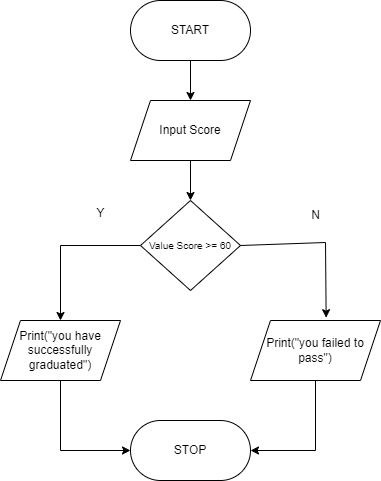

The diagram above was exported from draw.io. Its source (the exported page's mxGraphModel, read from the mxfile embedded in the PNG):
<mxGraphModel dx="1050" dy="574" grid="1" gridSize="10" guides="1" tooltips="1" connect="1" arrows="1" fold="1" page="1" pageScale="1" pageWidth="827" pageHeight="1169" math="0" shadow="0">
  <root>
    <mxCell id="WIyWlLk6GJQsqaUBKTNV-0" />
    <mxCell id="WIyWlLk6GJQsqaUBKTNV-1" parent="WIyWlLk6GJQsqaUBKTNV-0" />
    <mxCell id="hUzj__iYhtV0xymykadV-0" value="START" style="rounded=1;whiteSpace=wrap;html=1;arcSize=50;" vertex="1" parent="WIyWlLk6GJQsqaUBKTNV-1">
      <mxGeometry x="360" y="60" width="120" height="60" as="geometry" />
    </mxCell>
    <mxCell id="hUzj__iYhtV0xymykadV-1" value="Input Score" style="shape=parallelogram;perimeter=parallelogramPerimeter;whiteSpace=wrap;html=1;fixedSize=1;" vertex="1" parent="WIyWlLk6GJQsqaUBKTNV-1">
      <mxGeometry x="360" y="160" width="120" height="60" as="geometry" />
    </mxCell>
    <mxCell id="hUzj__iYhtV0xymykadV-2" value="&lt;font style=&quot;font-size: 10px;&quot;&gt;Value Score &amp;gt;= 60&lt;/font&gt;" style="rhombus;whiteSpace=wrap;html=1;" vertex="1" parent="WIyWlLk6GJQsqaUBKTNV-1">
      <mxGeometry x="370" y="260" width="100" height="90" as="geometry" />
    </mxCell>
    <mxCell id="hUzj__iYhtV0xymykadV-3" value="Print(&quot;you have successfully graduated&quot;)" style="shape=parallelogram;perimeter=parallelogramPerimeter;whiteSpace=wrap;html=1;fixedSize=1;" vertex="1" parent="WIyWlLk6GJQsqaUBKTNV-1">
      <mxGeometry x="230" y="380" width="120" height="60" as="geometry" />
    </mxCell>
    <mxCell id="hUzj__iYhtV0xymykadV-4" value="Print(&quot;you failed to pass&quot;)" style="shape=parallelogram;perimeter=parallelogramPerimeter;whiteSpace=wrap;html=1;fixedSize=1;" vertex="1" parent="WIyWlLk6GJQsqaUBKTNV-1">
      <mxGeometry x="480" y="380" width="130" height="60" as="geometry" />
    </mxCell>
    <mxCell id="hUzj__iYhtV0xymykadV-5" value="STOP" style="rounded=1;whiteSpace=wrap;html=1;arcSize=50;" vertex="1" parent="WIyWlLk6GJQsqaUBKTNV-1">
      <mxGeometry x="360" y="480" width="120" height="60" as="geometry" />
    </mxCell>
    <mxCell id="hUzj__iYhtV0xymykadV-6" value="" style="endArrow=classic;html=1;rounded=0;exitX=0.5;exitY=1;exitDx=0;exitDy=0;entryX=0.5;entryY=0;entryDx=0;entryDy=0;" edge="1" parent="WIyWlLk6GJQsqaUBKTNV-1" source="hUzj__iYhtV0xymykadV-0" target="hUzj__iYhtV0xymykadV-1">
      <mxGeometry width="50" height="50" relative="1" as="geometry">
        <mxPoint x="370" y="440" as="sourcePoint" />
        <mxPoint x="420" y="390" as="targetPoint" />
      </mxGeometry>
    </mxCell>
    <mxCell id="hUzj__iYhtV0xymykadV-7" value="" style="endArrow=classic;html=1;rounded=0;exitX=0.5;exitY=1;exitDx=0;exitDy=0;entryX=0.5;entryY=0;entryDx=0;entryDy=0;" edge="1" parent="WIyWlLk6GJQsqaUBKTNV-1" source="hUzj__iYhtV0xymykadV-1" target="hUzj__iYhtV0xymykadV-2">
      <mxGeometry width="50" height="50" relative="1" as="geometry">
        <mxPoint x="370" y="280" as="sourcePoint" />
        <mxPoint x="420" y="230" as="targetPoint" />
      </mxGeometry>
    </mxCell>
    <mxCell id="hUzj__iYhtV0xymykadV-8" value="" style="endArrow=classic;html=1;rounded=0;exitX=0;exitY=0.5;exitDx=0;exitDy=0;entryX=0.5;entryY=0;entryDx=0;entryDy=0;" edge="1" parent="WIyWlLk6GJQsqaUBKTNV-1" source="hUzj__iYhtV0xymykadV-2" target="hUzj__iYhtV0xymykadV-3">
      <mxGeometry width="50" height="50" relative="1" as="geometry">
        <mxPoint x="370" y="280" as="sourcePoint" />
        <mxPoint x="290" y="300" as="targetPoint" />
        <Array as="points">
          <mxPoint x="290" y="305" />
        </Array>
      </mxGeometry>
    </mxCell>
    <mxCell id="hUzj__iYhtV0xymykadV-9" value="Y" style="text;html=1;align=center;verticalAlign=middle;resizable=0;points=[];autosize=1;strokeColor=none;fillColor=none;" vertex="1" parent="WIyWlLk6GJQsqaUBKTNV-1">
      <mxGeometry x="315" y="258" width="30" height="30" as="geometry" />
    </mxCell>
    <mxCell id="hUzj__iYhtV0xymykadV-10" value="N" style="text;html=1;align=center;verticalAlign=middle;resizable=0;points=[];autosize=1;strokeColor=none;fillColor=none;" vertex="1" parent="WIyWlLk6GJQsqaUBKTNV-1">
      <mxGeometry x="530" y="260" width="30" height="30" as="geometry" />
    </mxCell>
    <mxCell id="hUzj__iYhtV0xymykadV-11" value="" style="endArrow=classic;html=1;rounded=0;exitX=1;exitY=0.5;exitDx=0;exitDy=0;entryX=0.582;entryY=-0.047;entryDx=0;entryDy=0;entryPerimeter=0;" edge="1" parent="WIyWlLk6GJQsqaUBKTNV-1" source="hUzj__iYhtV0xymykadV-2" target="hUzj__iYhtV0xymykadV-4">
      <mxGeometry width="50" height="50" relative="1" as="geometry">
        <mxPoint x="469" y="297" as="sourcePoint" />
        <mxPoint x="554.6600000000001" y="371.58000000000004" as="targetPoint" />
        <Array as="points">
          <mxPoint x="555" y="302" />
        </Array>
      </mxGeometry>
    </mxCell>
    <mxCell id="hUzj__iYhtV0xymykadV-12" value="" style="endArrow=classic;html=1;rounded=0;exitX=0.5;exitY=1;exitDx=0;exitDy=0;entryX=0;entryY=0.5;entryDx=0;entryDy=0;" edge="1" parent="WIyWlLk6GJQsqaUBKTNV-1" source="hUzj__iYhtV0xymykadV-3" target="hUzj__iYhtV0xymykadV-5">
      <mxGeometry width="50" height="50" relative="1" as="geometry">
        <mxPoint x="370" y="280" as="sourcePoint" />
        <mxPoint x="330" y="520" as="targetPoint" />
        <Array as="points">
          <mxPoint x="290" y="510" />
        </Array>
      </mxGeometry>
    </mxCell>
    <mxCell id="hUzj__iYhtV0xymykadV-13" value="" style="endArrow=classic;html=1;rounded=0;exitX=0.5;exitY=1;exitDx=0;exitDy=0;entryX=1;entryY=0.5;entryDx=0;entryDy=0;" edge="1" parent="WIyWlLk6GJQsqaUBKTNV-1" source="hUzj__iYhtV0xymykadV-4" target="hUzj__iYhtV0xymykadV-5">
      <mxGeometry width="50" height="50" relative="1" as="geometry">
        <mxPoint x="370" y="280" as="sourcePoint" />
        <mxPoint x="510" y="530" as="targetPoint" />
        <Array as="points">
          <mxPoint x="545" y="510" />
        </Array>
      </mxGeometry>
    </mxCell>
  </root>
</mxGraphModel>